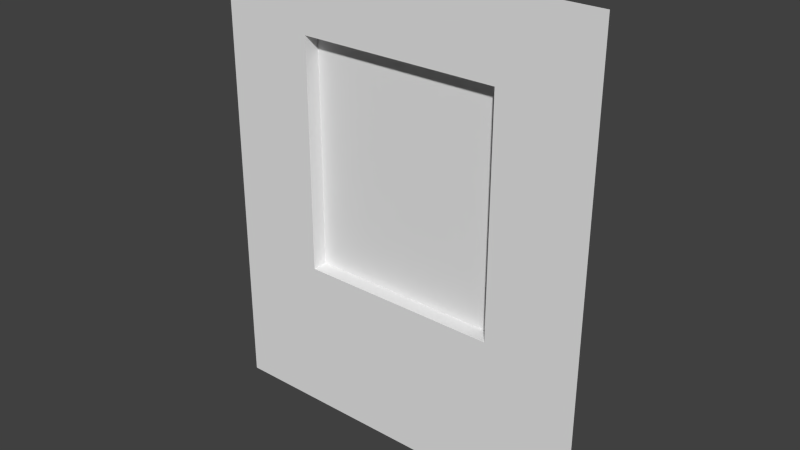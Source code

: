 # Source: Window25.blend  (saved by Blender 2.66.1; exported with 4.5.12 LTS)
import bpy
from mathutils import Matrix  # noqa: F401  (used for matrix-valued properties, if any)

bpy.ops.wm.read_factory_settings(use_empty=True)
scene = bpy.context.scene
scene.name = 'Scene'

# ---- collections
col_collection_1 = bpy.data.collections.new('Collection 1'); scene.collection.children.link(col_collection_1)

# ---- materials (node trees are filled in below, after node groups)
mat_material = bpy.data.materials.new('Material')
mat_material.alpha_threshold = 0.0
mat_material.use_transparent_shadow = False
mat_material.roughness = 0.5
mat_material.line_color = (0.0, 0.0, 0.0, 1.0)

# ---- material node trees

# ---- world
world_world = bpy.data.worlds.new('World'); scene.world = world_world
world_world.color = (0.05088, 0.05088, 0.05088)
world_world.use_sun_shadow = False
world_world.sun_shadow_jitter_overblur = 0.0
world_world.cycles.sampling_method = 'MANUAL'
world_world.cycles.sample_map_resolution = 256

# ---- meshes
me_window25 = bpy.data.meshes.new('Window25')
me_window25.from_pydata([(-2.5, 0.0, 0.0), (0.0, 0.0, 0.0), (0.0, 3.0, 2.265e-07), (-2.5, 3.0, 2.265e-07), (-1.9, 1.0, 7.55e-08), (-1.9, 2.5, 1.887e-07), (-0.6, 1.0, 7.55e-08), (-0.6, 2.5, 1.887e-07), (-1.9, 1.0, -0.1), (-1.9, 2.5, -0.1), (-0.6, 1.0, -0.1), (-0.6, 2.5, -0.1)], [], [(3, 0, 1, 6, 4, 5), (4, 6, 10, 8), (8, 10, 11, 9), (7, 5, 9, 11), (6, 7, 11, 10), (5, 4, 8, 9), (1, 2, 3, 5, 7, 6)])
_uv = me_window25.uv_layers.new(name='UVMap')
_uv.uv.foreach_set('vector', [0.4246, 0.5706, 0.4246, 0.459, 0.5244, 0.459, 0.5005, 0.4963, 0.4485, 0.4963, 0.4485, 0.552, 0.4485, 0.6077, 0.5005, 0.6077, 0.5103, 0.6045, 0.449, 0.6045, 0.0004883, 0.0004883, 0.06177, 0.0004883, 0.06177, 0.06177, 0.0004883, 0.06177, 0.4207, 0.6077, 0.3687, 0.6077, 0.3691, 0.6101, 0.4304, 0.6101, 0.4045, 0.6077, 0.4646, 0.6077, 0.4744, 0.6101, 0.4143, 0.6045, 0.4646, 0.6077, 0.4045, 0.6077, 0.405, 0.6045, 0.4651, 0.6101, 0.4446, 0.6077, 0.4446, 0.7192, 0.3447, 0.7192, 0.3687, 0.7007, 0.4207, 0.7007, 0.4207, 0.6448])
me_window25.materials.append(mat_material)
me_window25.use_remesh_preserve_volume = False
me_window25.use_remesh_preserve_attributes = False
me_window25.use_mirror_vertex_groups = False
me_window25.update()

# ---- objects
ob_window25 = bpy.data.objects.new('Window25', me_window25)

# ---- transforms, parenting, visibility, modifiers, constraints
ob_window25.location = (0.0, 0.0, 0.0)
ob_window25.rotation_euler = (1.571, 0.0, 0.0)
ob_window25.lock_rotations_4d = False
ob_window25.empty_display_type = 'ARROWS'
ob_window25.lineart.crease_threshold = 0.0

# ---- collection membership
col_collection_1.objects.link(ob_window25)

# ---- scene / render settings (as saved in the file)
scene.frame_start = 1; scene.frame_end = 250; scene.frame_set(1)
scene.render.engine = 'BLENDER_EEVEE_NEXT'
scene.render.image_settings.color_mode = 'RGB'
scene.render.image_settings.compression = 90
scene.render.resolution_percentage = 50
scene.render.dither_intensity = 0.0
scene.render.bake_margin = 2
scene.cycles.use_denoising = False
scene.cycles.samples = 10
scene.cycles.sampling_pattern = 'TABULATED_SOBOL'
scene.cycles.light_sampling_threshold = 0.0
scene.cycles.use_adaptive_sampling = False
scene.cycles.use_light_tree = False
scene.cycles.blur_glossy = 0.0
scene.cycles.volume_bounces = 1
scene.cycles.pixel_filter_type = 'GAUSSIAN'
scene.cycles.sample_clamp_indirect = 0.0
scene.view_settings.view_transform = 'Standard'
bpy.context.view_layer.update()

# ---- added for rendering (the .blend has no active camera and no usable light): camera, sun
cam_auto = bpy.data.cameras.new('AutoCamera')
cam_auto.lens = 50.0
cam_auto.sensor_width = 36.0
cam_auto.clip_end = 1000.0
ob_auto_camera = bpy.data.objects.new('AutoCamera', cam_auto)
scene.collection.objects.link(ob_auto_camera)
ob_auto_camera.location = (2.3643, -4.28716, 4.39144)
ob_auto_camera.rotation_euler = (1.09748, -7.21219e-08, 0.694738)
scene.camera = ob_auto_camera
light_auto_sun = bpy.data.lights.new('AutoSun', 'SUN')
light_auto_sun.energy = 3.0
light_auto_sun.angle = 0.0523599
ob_auto_sun = bpy.data.objects.new('AutoSun', light_auto_sun)
scene.collection.objects.link(ob_auto_sun)
ob_auto_sun.rotation_euler = (0.872665, 0.174533, 0.523599)
bpy.context.view_layer.update()
